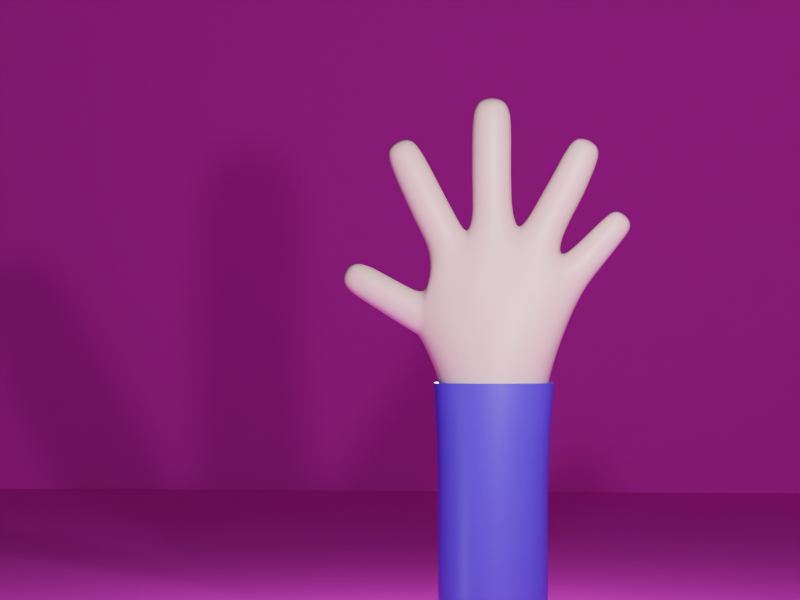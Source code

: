 # Source: Hand.blend  (saved by Blender 3.0.42; exported with 4.5.12 LTS)
import bpy
from mathutils import Matrix  # noqa: F401  (used for matrix-valued properties, if any)

bpy.ops.wm.read_factory_settings(use_empty=True)
scene = bpy.context.scene
scene.name = 'Scene'

# ---- collections
col_collection = bpy.data.collections.new('Collection'); scene.collection.children.link(col_collection)

# ---- materials (node trees are filled in below, after node groups)
mat_material_001 = bpy.data.materials.new('Material.001')
mat_material_001.use_transparent_shadow = False
mat_material = bpy.data.materials.new('Material')
mat_material.alpha_threshold = 0.0
mat_material.use_transparent_shadow = False
mat_material.line_color = (0.0, 0.0, 0.0, 1.0)
mat_room = bpy.data.materials.new('Room')
mat_room.use_transparent_shadow = False

# ---- node groups
ng_auto_smooth = bpy.data.node_groups.new('Auto Smooth', 'GeometryNodeTree')
_s = ng_auto_smooth.interface.new_socket(name='Geometry', in_out='OUTPUT', socket_type='NodeSocketGeometry')
_s = ng_auto_smooth.interface.new_socket(name='Geometry', in_out='INPUT', socket_type='NodeSocketGeometry')
_s = ng_auto_smooth.interface.new_socket(name='Angle', in_out='INPUT', socket_type='NodeSocketFloat')
_s.subtype = 'ANGLE'
_s.min_value = 0.0
_s.max_value = 3.142
ng_auto_smooth.is_modifier = True
_N = ng_auto_smooth.nodes; _L = ng_auto_smooth.links
n0 = _N.new('NodeGroupOutput'); n0.name = 'Group Output'; n0.location = (480, -100)
n1 = _N.new('NodeGroupInput'); n1.name = 'Group Input'; n1.location = (-420, -300)
n2 = _N.new('NodeGroupInput'); n2.name = 'Group Input.001'; n2.location = (-60, -100)
n3 = _N.new('GeometryNodeSetShadeSmooth'); n3.name = 'Set Shade Smooth'; n3.location = (120, -100)
n3.domain = 'EDGE'
n4 = _N.new('GeometryNodeSetShadeSmooth'); n4.name = 'Set Shade Smooth.001'; n4.location = (300, -100)
n5 = _N.new('GeometryNodeInputMeshEdgeAngle'); n5.name = 'Edge Angle'; n5.location = (-420, -220)
n6 = _N.new('GeometryNodeInputEdgeSmooth'); n6.name = 'Is Edge Smooth'; n6.location = (-60, -160)
n7 = _N.new('GeometryNodeInputShadeSmooth'); n7.name = 'Is Face Smooth'; n7.location = (-240, -340)
n8 = _N.new('FunctionNodeBooleanMath'); n8.name = 'Boolean Math'; n8.location = (-60, -220)
n9 = _N.new('FunctionNodeCompare'); n9.name = 'Compare'; n9.location = (-240, -180)
n9.operation = 'LESS_EQUAL'
_L.new(n5.outputs[0], n9.inputs[0])
_L.new(n4.outputs[0], n0.inputs[0])
_L.new(n1.outputs[1], n9.inputs[1])
_L.new(n9.outputs[0], n8.inputs[0])
_L.new(n7.outputs[0], n8.inputs[1])
_L.new(n2.outputs[0], n3.inputs[0])
_L.new(n6.outputs[0], n3.inputs[1])
_L.new(n3.outputs[0], n4.inputs[0])
_L.new(n8.outputs[0], n3.inputs[2])
n0.is_active_output = True

# ---- material node trees
mat_material_001.use_nodes = True; mat_material_001.node_tree.nodes.clear()
_N = mat_material_001.node_tree.nodes; _L = mat_material_001.node_tree.links
n0 = _N.new('ShaderNodeBsdfPrincipled'); n0.name = 'Principled BSDF'; n0.location = (10, 300)
n0.distribution = 'GGX'
n0.subsurface_method = 'RANDOM_WALK_SKIN'
n0.inputs[0].default_value = (0.8, 0.509, 0.5019, 1.0)
n0.inputs[3].default_value = 1.45
n0.inputs[27].default_value = (0.0, 0.0, 0.0, 1.0)
n0.inputs[28].default_value = 1.0
n1 = _N.new('ShaderNodeOutputMaterial'); n1.name = 'Material Output'; n1.location = (300, 300)
_L.new(n0.outputs[0], n1.inputs[0])
n1.is_active_output = True
mat_material.use_nodes = True; mat_material.node_tree.nodes.clear()
_N = mat_material.node_tree.nodes; _L = mat_material.node_tree.links
n0 = _N.new('ShaderNodeOutputMaterial'); n0.name = 'Material Output'; n0.location = (300, 300)
n1 = _N.new('ShaderNodeBsdfPrincipled'); n1.name = 'Principled BSDF'; n1.location = (10, 300)
n1.distribution = 'GGX'
n1.subsurface_method = 'RANDOM_WALK_SKIN'
n1.inputs[0].default_value = (0.06279, 0.06821, 0.8, 1.0)
n1.inputs[2].default_value = 0.4
n1.inputs[3].default_value = 1.45
n1.inputs[27].default_value = (0.0, 0.0, 0.0, 1.0)
n1.inputs[28].default_value = 1.0
_L.new(n1.outputs[0], n0.inputs[0])
n0.is_active_output = True
mat_room.use_nodes = True; mat_room.node_tree.nodes.clear()
_N = mat_room.node_tree.nodes; _L = mat_room.node_tree.links
n0 = _N.new('ShaderNodeBsdfPrincipled'); n0.name = 'Principled BSDF'; n0.location = (10, 300)
n0.distribution = 'GGX'
n0.subsurface_method = 'RANDOM_WALK_SKIN'
n0.inputs[0].default_value = (1.0, 0.08052, 0.8038, 1.0)
n0.inputs[2].default_value = 0.8551
n0.inputs[3].default_value = 1.45
n0.inputs[13].default_value = 0.1168
n0.inputs[27].default_value = (0.0, 0.0, 0.0, 1.0)
n0.inputs[28].default_value = 1.0
n1 = _N.new('ShaderNodeOutputMaterial'); n1.name = 'Material Output'; n1.location = (300, 300)
_L.new(n0.outputs[0], n1.inputs[0])
n1.is_active_output = True

# ---- world
world_world = bpy.data.worlds.new('World'); scene.world = world_world
world_world.use_nodes = True; world_world.node_tree.nodes.clear()
_N = world_world.node_tree.nodes; _L = world_world.node_tree.links
n0 = _N.new('ShaderNodeOutputWorld'); n0.name = 'World Output'; n0.location = (300, 300)
n1 = _N.new('ShaderNodeBackground'); n1.name = 'Background'; n1.location = (10, 300)
n1.inputs[0].default_value = (0.05088, 0.05088, 0.05088, 1.0)
_L.new(n1.outputs[0], n0.inputs[0])
n0.is_active_output = True
world_world.color = (0.05088, 0.05088, 0.05088)
world_world.use_sun_shadow = False
world_world.sun_shadow_jitter_overblur = 0.0

# ---- cameras
cam_camera = bpy.data.cameras.new('Camera')
cam_camera.clip_end = 100.0
cam_camera.lens = 116.0
cam_camera.ortho_scale = 7.314

# ---- lights
light_light = bpy.data.lights.new('Light', 'POINT')
light_light.transmission_factor = 0.0
light_light.energy = 2000.0
light_light.shadow_soft_size = 0.1
light_light.shadow_maximum_resolution = 0.006
light_light.use_absolute_resolution = True
light_light_001 = bpy.data.lights.new('Light.001', 'POINT')
light_light_001.transmission_factor = 0.0
light_light_001.energy = 100.0
light_light_001.shadow_soft_size = 0.1
light_light_001.shadow_maximum_resolution = 0.006
light_light_001.use_absolute_resolution = True
light_light_002 = bpy.data.lights.new('Light.002', 'POINT')
light_light_002.transmission_factor = 0.0
light_light_002.energy = 1000.0
light_light_002.shadow_soft_size = 0.1
light_light_002.shadow_maximum_resolution = 0.006
light_light_002.use_absolute_resolution = True

# ---- meshes
me_cube_006 = bpy.data.meshes.new('Cube.006')
me_cube_006.from_pydata([(0.2452, -0.2452, 0.2434), (-0.2452, -0.2452, 0.2434), (-0.2452, 0.2452, 0.2434), (0.2452, 0.2452, 0.2434), (0.3559, -0.344, 3.071), (-0.3898, -0.3243, 3.027), (-0.3898, 0.3243, 3.027), (0.3559, 0.344, 3.071), (0.6124, 0.1576, 3.415), (0.6124, -0.1576, 3.415), (0.6062, -0.1318, 3.747), (0.5569, 0.2, 3.75), (0.5281, 0.1578, 3.973), (0.5281, -0.1578, 3.973), (0.225, -0.1829, 4.204), (0.225, 0.1829, 4.204), (-0.1993, -0.2026, 4.188), (-0.1993, 0.2026, 4.188), (-0.5677, -0.156, 4.093), (-0.5677, 0.156, 4.093), (-0.7012, -0.1554, 3.698), (-0.7012, 0.1554, 3.698), (1.31, 0.0868, 3.869), (1.31, -0.0868, 3.869), (1.224, -0.0868, 4.019), (1.224, 0.0868, 4.019), (0.9027, 0.08448, 5.042), (0.9027, -0.08448, 5.042), (0.7506, -0.08448, 5.115), (0.7506, 0.08448, 5.115), (0.1105, 0.1018, 5.45), (0.1105, -0.1018, 5.45), (-0.09323, -0.1018, 5.448), (-0.09323, 0.1018, 5.448), (-0.9096, -0.06932, 5.047), (-0.9096, 0.09848, 5.047), (-0.7578, 0.09848, 5.119), (-0.7578, -0.06932, 5.119), (-1.198, -0.06874, 4.385), (-1.198, 0.06874, 4.385), (-1.096, 0.06874, 4.477), (-1.096, -0.06874, 4.477), (1.125, 0.1171, 3.728), (1.125, -0.1171, 3.728), (1.007, -0.1171, 3.93), (1.007, 0.1171, 3.93), (0.7, 0.1312, 4.516), (0.7, -0.1312, 4.516), (0.4656, -0.1312, 4.633), (0.4656, 0.1312, 4.633), (0.1492, 0.1371, 4.894), (0.1492, -0.1371, 4.894), (-0.125, -0.1371, 4.894), (-0.125, 0.1371, 4.894), (-0.7692, -0.1129, 4.649), (-0.7692, 0.1421, 4.649), (-0.54, 0.1421, 4.761), (-0.54, -0.1129, 4.761), (-1.003, -0.1093, 4.108), (-1.003, 0.1093, 4.108), (-0.8409, 0.1093, 4.255), (-0.8409, -0.1093, 4.255), (0.3269, -0.3269, 0.9734), (-0.3269, -0.3269, 0.9734), (-0.3269, 0.3269, 0.9734), (0.3269, 0.3269, 0.9734), (0.3269, -0.3269, 1.947), (-0.3269, -0.3269, 1.947), (-0.3269, 0.3269, 1.947), (0.3269, 0.3269, 1.947), (0.8585, 0.1205, 4.868), (0.8585, -0.1206, 4.868), (0.6418, -0.1206, 4.973), (0.6418, 0.1205, 4.973), (0.147, 0.1365, 5.211), (0.147, -0.1365, 5.211), (-0.126, -0.1365, 5.209), (-0.126, 0.1365, 5.209), (-0.8666, -0.1038, 4.875), (-0.8666, 0.133, 4.875), (-0.6526, 0.133, 4.976), (-0.6526, -0.1038, 4.976), (-1.128, -0.09836, 4.263), (-1.128, 0.09836, 4.263), (-0.982, 0.09836, 4.395), (-0.982, -0.09836, 4.395), (0.8984, 0.1243, 3.586), (0.8984, -0.1243, 3.586), (0.7813, -0.1243, 3.804), (0.7813, 0.1243, 3.804), (0.5892, 0.1334, 4.296), (0.5892, -0.1334, 4.296), (0.3542, -0.1334, 4.424), (0.3542, 0.1334, 4.424), (0.1429, 0.1355, 4.593), (0.1429, -0.1355, 4.593), (-0.1293, -0.1355, 4.601), (-0.1293, 0.1355, 4.601), (-0.6303, -0.1311, 4.385), (-0.6303, 0.1311, 4.385), (-0.3983, 0.1311, 4.509), (-0.3983, -0.1311, 4.509), (-0.8716, -0.1208, 3.948), (-0.8716, 0.1208, 3.948), (-0.7032, 0.1208, 4.123), (-0.7032, -0.1208, 4.123), (0.6921, 0.1318, 3.465), (0.6921, -0.1318, 3.465), (0.6062, 0.1318, 3.747), (-0.4345, -0.2142, 4.108), (1.335, -6.682e-08, 3.861), (-0.3024, -0.3244, 3.59), (-0.6277, -0.2059, 3.878), (-0.5766, -0.2135, 3.441), (-0.7295, -4.517e-08, 3.632), (-0.5766, 0.2135, 3.441), (1.283, -0.1058, 3.953), (-0.5032, 1.257e-08, 2.918), (-0.02429, 0.4308, 2.947), (0.4875, -1.49e-08, 2.876), (0.5901, -3.725e-08, 3.799), (-0.02429, -0.4308, 2.947), (0.0719, -0.3342, 3.619), (-0.4345, 0.2142, 4.108), (0.6489, -0.1362, 3.451), (0.6491, -0.1813, 3.606), (0.7082, -2.13e-08, 3.412), (0.3144, -0.2972, 3.691), (0.04485, -0.2257, 4.189), (0.5669, 0.136, 3.819), (0.6489, 0.1362, 3.451), (0.04485, 0.2257, 4.189), (-0.6277, 0.2059, 3.878), (0.5669, -0.136, 3.819), (1.23, -6.822e-08, 4.045), (-0.3024, 0.3244, 3.59), (0.0719, 0.3342, 3.619), (0.534, 0.2155, 3.297), (0.6321, -2.701e-08, 3.323), (1.283, 0.1058, 3.953), (0.534, -0.2155, 3.297), (0.562, -0.2088, 3.669), (0.0, 0.2989, 0.19), (0.4094, -0.2128, 4.037), (0.3144, 0.2972, 3.691), (-0.2989, -9.313e-10, 0.19), (0.5502, -1.322e-07, 4.022), (0.4094, 0.2128, 4.037), (2.794e-09, -0.2989, 0.19), (0.562, 0.2088, 3.669), (0.2989, 1.863e-09, 0.19), (0.6491, 0.1813, 3.606), (0.8321, 0.1024, 5.09), (0.7399, -1.99e-07, 5.134), (0.8321, -0.1024, 5.09), (0.9242, -2.385e-07, 5.045), (0.008475, 0.1241, 5.466), (-0.1156, 1.59e-06, 5.465), (0.008471, -0.1241, 5.466), (0.1326, -2.083e-06, 5.467), (-0.839, -0.08721, 5.094), (-0.7469, 0.01458, 5.137), (-0.839, 0.1164, 5.094), (-0.9311, 0.01458, 5.051), (-1.154, -0.0833, 4.438), (-1.092, -1.331e-07, 4.494), (-1.154, 0.0833, 4.438), (-1.215, -1.329e-07, 4.382), (0.3129, -0.3129, 0.5175), (-5.122e-09, -0.4495, 0.9734), (-0.3129, -0.3129, 0.5175), (-0.4495, 0.0, 0.9734), (-0.3129, 0.3129, 0.5175), (0.0, 0.4495, 0.9734), (0.3129, 0.3129, 0.5175), (0.4495, 0.0, 0.9734), (0.3269, -0.3269, 1.46), (-5.006e-09, -0.4495, 1.947), (-0.3269, -0.3269, 1.46), (-0.4495, 5.006e-09, 1.947), (-0.3269, 0.3269, 1.46), (5.006e-09, 0.4495, 1.947), (0.3269, 0.3269, 1.46), (0.4495, -5.006e-09, 1.947), (0.331, -0.3296, 2.443), (-0.3342, -0.3272, 2.441), (-0.3342, 0.3272, 2.441), (0.331, 0.3296, 2.443), (1.244, 0.111, 3.803), (1.244, -0.111, 3.803), (1.147, -4.889e-08, 3.69), (1.133, -0.111, 3.995), (1.066, -0.1611, 3.829), (1.133, 0.111, 3.995), (0.9847, -5.215e-08, 3.968), (1.066, 0.1611, 3.829), (0.8092, 0.1266, 4.752), (0.8991, -2.222e-07, 4.848), (0.8092, -0.1266, 4.752), (0.744, -1.705e-07, 4.493), (0.7501, -0.1658, 4.92), (0.5823, -0.1266, 4.865), (0.5828, -0.1804, 4.574), (0.6011, -1.708e-07, 4.993), (0.5823, 0.1266, 4.865), (0.4217, -1.246e-07, 4.656), (0.7501, 0.1658, 4.92), (0.5828, 0.1804, 4.574), (0.8978, 0.1103, 4.972), (0.8978, -0.1103, 4.972), (0.6992, -0.1103, 5.068), (0.6992, 0.1103, 5.068), (0.1487, 0.137, 5.05), (0.1982, -2.987e-06, 5.211), (0.1487, -0.137, 5.05), (0.2006, -2.965e-06, 4.893), (0.01051, -0.1877, 5.21), (-0.1253, -0.137, 5.05), (0.01207, -0.1885, 4.894), (-0.1772, 2.565e-06, 5.209), (-0.1253, 0.137, 5.05), (-0.1764, 2.612e-06, 4.894), (0.01052, 0.1877, 5.21), (0.01207, 0.1885, 4.894), (0.1395, 0.1302, 5.36), (0.1395, -0.1302, 5.36), (-0.1209, -0.1302, 5.358), (-0.1209, 0.1302, 5.358), (-0.8187, -0.1088, 4.762), (-0.9067, 0.01458, 4.856), (-0.8187, 0.138, 4.762), (-0.8121, 0.01458, 4.628), (-0.7596, 0.1774, 4.926), (-0.5963, 0.138, 4.869), (-0.6546, 0.1899, 4.705), (-0.6125, 0.01458, 4.995), (-0.5963, -0.1088, 4.869), (-0.4971, 0.01458, 4.782), (-0.7596, -0.1482, 4.926), (-0.6546, -0.1607, 4.705), (-0.9051, -0.09456, 4.978), (-0.9051, 0.1237, 4.978), (-0.7077, 0.1237, 5.071), (-0.7077, -0.09456, 5.071), (-1.066, -0.1037, 4.186), (-1.155, -1.19e-07, 4.238), (-1.066, 0.1037, 4.186), (-1.033, -1.108e-07, 4.08), (-1.055, 0.1352, 4.329), (-0.9125, 0.1037, 4.325), (-0.9219, 0.1503, 4.181), (-0.9546, -1.155e-07, 4.419), (-0.9125, -0.1037, 4.325), (-0.8106, -8.813e-08, 4.282), (-1.055, -0.1352, 4.329), (-0.9219, -0.1503, 4.181), (-1.18, -0.08983, 4.333), (-1.18, 0.08983, 4.333), (-1.046, 0.08983, 4.453), (-1.046, -0.08983, 4.453), (0.7827, 0.1286, 3.514), (0.9204, -3.05e-08, 3.545), (0.7827, -0.1286, 3.514), (0.8399, -0.1709, 3.695), (0.6815, -0.1286, 3.752), (0.7594, -3.102e-08, 3.845), (0.6815, 0.1286, 3.752), (0.8399, 0.1709, 3.695), (1.01, 0.1201, 3.657), (1.01, -0.1201, 3.657), (0.8889, -0.1201, 3.864), (0.8889, 0.1201, 3.864), (0.5389, 0.1362, 4.178), (0.6333, -1.541e-07, 4.272), (0.5389, -0.1362, 4.178), (0.4717, -0.1834, 4.36), (0.3012, -0.1384, 4.325), (0.3101, -3.371e-07, 4.448), (0.3012, 0.1384, 4.325), (0.215, -1.487e-06, 4.332), (0.4717, 0.1834, 4.36), (0.6452, 0.1331, 4.404), (0.6452, -0.1331, 4.404), (0.4085, -0.1331, 4.526), (0.4085, 0.1331, 4.526), (0.145, 0.1396, 4.433), (0.194, -2.682e-06, 4.591), (0.145, -0.1396, 4.433), (0.006815, -0.1863, 4.597), (-0.1408, -0.141, 4.45), (-0.1803, 2.391e-06, 4.602), (-0.1408, 0.141, 4.45), (-0.228, 1.287e-06, 4.375), (0.00682, 0.1863, 4.597), (0.1474, 0.1365, 4.742), (0.1474, -0.1365, 4.742), (-0.1257, -0.1365, 4.745), (-0.1257, 0.1365, 4.745), (-0.5735, -0.1349, 4.256), (-0.6738, -1.458e-07, 4.362), (-0.5735, 0.1349, 4.256), (-0.5873, -7.381e-08, 4.136), (-0.5143, 0.1803, 4.447), (-0.3327, 0.1386, 4.393), (-0.3548, 1.295e-07, 4.532), (-0.3327, -0.1386, 4.393), (-0.5143, -0.1803, 4.447), (-0.6867, -0.1298, 4.498), (-0.6867, 0.1298, 4.498), (-0.4544, 0.1298, 4.614), (-0.4544, -0.1298, 4.614), (-0.7958, -0.1297, 3.851), (-0.9032, -8.72e-08, 3.915), (-0.7958, 0.1297, 3.851), (-0.7874, 0.1661, 4.035), (-0.6411, 0.1296, 4.077), (-0.6716, -6.985e-08, 4.155), (-0.6411, -0.1296, 4.077), (-0.7874, -0.1661, 4.035), (-0.9389, -0.1149, 4.029), (-0.9389, 0.1149, 4.029), (-0.7701, 0.1149, 4.185), (-0.7701, -0.1149, 4.185), (3.551e-09, -0.4495, 1.46), (0.4306, 3.725e-09, 0.5123), (-3.725e-09, 0.4306, 0.5123), (-0.4306, -3.725e-09, 0.5123), (0.4495, 3.551e-09, 1.46), (-3.551e-09, 0.4495, 1.46), (-0.0778, -0.38, 3.388), (-0.4495, -3.551e-09, 1.46), (0.4652, 0.2573, 3.66), (0.1511, -0.2917, 3.838), (0.4652, -0.2573, 3.66), (1.316, -7.439e-08, 3.971), (0.5663, -3.725e-08, 3.165), (-0.4964, -0.2593, 3.759), (3.725e-09, -0.4306, 0.5123), (-1.167, -1.342e-07, 4.453), (-0.0778, 0.38, 3.388), (-0.8501, 0.01458, 5.117), (0.008182, -2.491e-07, 5.503), (0.8434, -2.237e-07, 5.113), (0.665, -2.72e-08, 3.383), (0.1511, 0.2917, 3.838), (-0.4964, 0.2593, 3.759), (-0.6125, -8.848e-09, 3.331), (0.6067, -0.1863, 3.634), (0.5546, -6.938e-08, 3.884), (0.6067, 0.1863, 3.634), (1.863e-09, -3.725e-09, 0.07811), (-0.002465, -0.4479, 2.438), (-0.4561, 3.725e-09, 2.435), (-0.002465, 0.4479, 2.438), (0.454, 0.0, 2.432), (1.266, -6.03e-08, 3.768), (1.19, -0.1527, 3.9), (1.114, -6.263e-08, 4.033), (1.19, 0.1527, 3.9), (0.8518, -2.084e-07, 4.731), (0.6958, -0.174, 4.808), (0.5397, -1.487e-07, 4.886), (0.6958, 0.174, 4.808), (0.9355, -2.341e-07, 4.955), (0.799, -0.1517, 5.021), (0.6626, -1.836e-07, 5.088), (0.799, 0.1517, 5.021), (0.2001, -2.983e-06, 5.051), (0.01167, -0.1884, 5.05), (-0.1767, 2.594e-06, 5.05), (0.01167, 0.1884, 5.05), (0.1885, -2.882e-06, 5.362), (0.00931, -0.1792, 5.361), (-0.1699, 2.417e-06, 5.36), (0.009315, 0.1792, 5.361), (-0.8605, 0.01458, 4.742), (-0.7075, 0.1843, 4.815), (-0.5545, 0.01458, 4.889), (-0.7075, -0.1551, 4.815), (-0.9426, 0.01458, 4.962), (-0.8069, 0.1647, 5.026), (-0.6712, 0.01458, 5.09), (-0.8069, -0.1355, 5.026), (-1.095, -1.184e-07, 4.16), (-0.9894, 0.1426, 4.256), (-0.8836, -1.028e-07, 4.352), (-0.9894, -0.1426, 4.256), (-1.206, -1.26e-07, 4.311), (-1.114, 0.1235, 4.394), (-1.022, -1.253e-07, 4.477), (-1.114, -0.1235, 4.394), (0.8017, -2.063e-08, 3.469), (0.7321, -0.1768, 3.633), (0.6625, -2.344e-08, 3.797), (0.7321, 0.1768, 3.633), (1.033, -3.361e-08, 3.618), (0.9495, -0.1652, 3.76), (0.8662, -3.438e-08, 3.903), (0.9495, 0.1652, 3.76), (0.5804, -1.562e-07, 4.158), (0.4226, -0.1871, 4.245), (0.2593, -8.352e-07, 4.36), (0.4226, 0.1871, 4.245), (0.6896, -1.628e-07, 4.381), (0.5269, -0.183, 4.465), (0.3641, -1.359e-07, 4.549), (0.5269, 0.183, 4.465), (0.1922, -2.156e-06, 4.44), (0.004913, -0.1902, 4.437), (-0.1921, 1.915e-06, 4.466), (0.004917, 0.1902, 4.437), (0.1986, -2.913e-06, 4.742), (0.01086, -0.1877, 4.744), (-0.1769, 2.589e-06, 4.745), (0.01087, 0.1877, 4.744), (-0.6147, -1.027e-07, 4.237), (-0.4564, 0.1858, 4.319), (-0.2926, 6.282e-07, 4.43), (-0.4564, -0.1858, 4.319), (-0.7303, -1.763e-07, 4.476), (-0.5706, 0.1785, 4.556), (-0.4108, -9e-08, 4.636), (-0.5706, -0.1785, 4.556), (-0.8254, -7.615e-08, 3.81), (-0.7173, 0.1775, 3.963), (-0.6159, -7.474e-08, 4.117), (-0.7173, -0.1775, 3.963), (-0.9706, -1.05e-07, 4.0), (-0.8545, 0.158, 4.107), (-0.7384, -7.438e-08, 4.215), (-0.8545, -0.158, 4.107)], [], [(66, 177, 323, 176), (177, 67, 178, 323), (323, 178, 63, 169), (176, 323, 169, 62), (65, 175, 324, 174), (175, 62, 168, 324), (324, 168, 0, 150), (174, 324, 150, 3), (64, 173, 325, 172), (173, 65, 174, 325), (325, 174, 3, 142), (172, 325, 142, 2), (63, 171, 326, 170), (171, 64, 172, 326), (326, 172, 2, 145), (170, 326, 145, 1), (69, 183, 327, 182), (183, 66, 176, 327), (327, 176, 62, 175), (182, 327, 175, 65), (68, 181, 328, 180), (181, 69, 182, 328), (328, 182, 65, 173), (180, 328, 173, 64), (4, 122, 329, 121), (16, 111, 329, 122), (5, 121, 329, 111), (67, 179, 330, 178), (179, 68, 180, 330), (330, 180, 64, 171), (178, 330, 171, 63), (12, 149, 331, 147), (149, 8, 137, 331), (331, 137, 7, 144), (147, 331, 144, 15), (4, 127, 332, 122), (14, 128, 332, 127), (16, 122, 332, 128), (13, 143, 333, 141), (143, 14, 127, 333), (333, 127, 4, 140), (141, 333, 140, 9), (25, 134, 334, 139), (134, 24, 116, 334), (334, 116, 23, 110), (139, 334, 110, 22), (7, 137, 335, 119), (137, 8, 138, 335), (335, 138, 9, 140), (119, 335, 140, 4), (18, 112, 336, 109), (112, 20, 113, 336), (336, 113, 5, 111), (109, 336, 111, 16), (62, 169, 337, 168), (169, 63, 170, 337), (337, 170, 1, 148), (168, 337, 148, 0), (41, 165, 338, 164), (165, 40, 166, 338), (338, 166, 39, 167), (164, 338, 167, 38), (17, 136, 339, 135), (7, 118, 339, 136), (6, 135, 339, 118), (37, 161, 340, 160), (161, 36, 162, 340), (340, 162, 35, 163), (160, 340, 163, 34), (33, 157, 341, 156), (157, 32, 158, 341), (341, 158, 31, 159), (156, 341, 159, 30), (29, 153, 342, 152), (153, 28, 154, 342), (342, 154, 27, 155), (152, 342, 155, 26), (8, 130, 343, 138), (130, 106, 126, 343), (343, 126, 107, 124), (138, 343, 124, 9), (15, 144, 344, 131), (7, 136, 344, 144), (17, 131, 344, 136), (19, 123, 345, 132), (123, 17, 135, 345), (345, 135, 6, 115), (132, 345, 115, 21), (20, 114, 346, 113), (114, 21, 115, 346), (346, 115, 6, 117), (113, 346, 117, 5), (9, 124, 347, 141), (124, 107, 125, 347), (347, 125, 10, 133), (141, 347, 133, 13), (13, 133, 348, 146), (133, 10, 120, 348), (348, 120, 108, 129), (146, 348, 129, 12), (12, 129, 349, 149), (129, 108, 151, 349), (349, 151, 106, 130), (149, 349, 130, 8), (0, 148, 350, 150), (148, 1, 145, 350), (350, 145, 2, 142), (150, 350, 142, 3), (4, 121, 351, 184), (121, 5, 185, 351), (351, 185, 67, 177), (184, 351, 177, 66), (5, 117, 352, 185), (117, 6, 186, 352), (352, 186, 68, 179), (185, 352, 179, 67), (6, 118, 353, 186), (118, 7, 187, 353), (353, 187, 69, 181), (186, 353, 181, 68), (7, 119, 354, 187), (119, 4, 184, 354), (354, 184, 66, 183), (187, 354, 183, 69), (22, 110, 355, 188), (110, 23, 189, 355), (355, 189, 43, 190), (188, 355, 190, 42), (23, 116, 356, 189), (116, 24, 191, 356), (356, 191, 44, 192), (189, 356, 192, 43), (24, 134, 357, 191), (134, 25, 193, 357), (357, 193, 45, 194), (191, 357, 194, 44), (25, 139, 358, 193), (139, 22, 188, 358), (358, 188, 42, 195), (193, 358, 195, 45), (70, 197, 359, 196), (197, 71, 198, 359), (359, 198, 47, 199), (196, 359, 199, 46), (71, 200, 360, 198), (200, 72, 201, 360), (360, 201, 48, 202), (198, 360, 202, 47), (72, 203, 361, 201), (203, 73, 204, 361), (361, 204, 49, 205), (201, 361, 205, 48), (73, 206, 362, 204), (206, 70, 196, 362), (362, 196, 46, 207), (204, 362, 207, 49), (26, 155, 363, 208), (155, 27, 209, 363), (363, 209, 71, 197), (208, 363, 197, 70), (27, 154, 364, 209), (154, 28, 210, 364), (364, 210, 72, 200), (209, 364, 200, 71), (28, 153, 365, 210), (153, 29, 211, 365), (365, 211, 73, 203), (210, 365, 203, 72), (29, 152, 366, 211), (152, 26, 208, 366), (366, 208, 70, 206), (211, 366, 206, 73), (74, 213, 367, 212), (213, 75, 214, 367), (367, 214, 51, 215), (212, 367, 215, 50), (75, 216, 368, 214), (216, 76, 217, 368), (368, 217, 52, 218), (214, 368, 218, 51), (76, 219, 369, 217), (219, 77, 220, 369), (369, 220, 53, 221), (217, 369, 221, 52), (77, 222, 370, 220), (222, 74, 212, 370), (370, 212, 50, 223), (220, 370, 223, 53), (30, 159, 371, 224), (159, 31, 225, 371), (371, 225, 75, 213), (224, 371, 213, 74), (31, 158, 372, 225), (158, 32, 226, 372), (372, 226, 76, 216), (225, 372, 216, 75), (32, 157, 373, 226), (157, 33, 227, 373), (373, 227, 77, 219), (226, 373, 219, 76), (33, 156, 374, 227), (156, 30, 224, 374), (374, 224, 74, 222), (227, 374, 222, 77), (78, 229, 375, 228), (229, 79, 230, 375), (375, 230, 55, 231), (228, 375, 231, 54), (79, 232, 376, 230), (232, 80, 233, 376), (376, 233, 56, 234), (230, 376, 234, 55), (80, 235, 377, 233), (235, 81, 236, 377), (377, 236, 57, 237), (233, 377, 237, 56), (81, 238, 378, 236), (238, 78, 228, 378), (378, 228, 54, 239), (236, 378, 239, 57), (34, 163, 379, 240), (163, 35, 241, 379), (379, 241, 79, 229), (240, 379, 229, 78), (35, 162, 380, 241), (162, 36, 242, 380), (380, 242, 80, 232), (241, 380, 232, 79), (36, 161, 381, 242), (161, 37, 243, 381), (381, 243, 81, 235), (242, 381, 235, 80), (37, 160, 382, 243), (160, 34, 240, 382), (382, 240, 78, 238), (243, 382, 238, 81), (82, 245, 383, 244), (245, 83, 246, 383), (383, 246, 59, 247), (244, 383, 247, 58), (83, 248, 384, 246), (248, 84, 249, 384), (384, 249, 60, 250), (246, 384, 250, 59), (84, 251, 385, 249), (251, 85, 252, 385), (385, 252, 61, 253), (249, 385, 253, 60), (85, 254, 386, 252), (254, 82, 244, 386), (386, 244, 58, 255), (252, 386, 255, 61), (38, 167, 387, 256), (167, 39, 257, 387), (387, 257, 83, 245), (256, 387, 245, 82), (39, 166, 388, 257), (166, 40, 258, 388), (388, 258, 84, 248), (257, 388, 248, 83), (40, 165, 389, 258), (165, 41, 259, 389), (389, 259, 85, 251), (258, 389, 251, 84), (41, 164, 390, 259), (164, 38, 256, 390), (390, 256, 82, 254), (259, 390, 254, 85), (86, 261, 391, 260), (261, 87, 262, 391), (391, 262, 107, 126), (260, 391, 126, 106), (87, 263, 392, 262), (263, 88, 264, 392), (392, 264, 10, 125), (262, 392, 125, 107), (88, 265, 393, 264), (265, 89, 266, 393), (393, 266, 108, 120), (264, 393, 120, 10), (89, 267, 394, 266), (267, 86, 260, 394), (394, 260, 106, 151), (266, 394, 151, 108), (42, 190, 395, 268), (190, 43, 269, 395), (395, 269, 87, 261), (268, 395, 261, 86), (43, 192, 396, 269), (192, 44, 270, 396), (396, 270, 88, 263), (269, 396, 263, 87), (44, 194, 397, 270), (194, 45, 271, 397), (397, 271, 89, 265), (270, 397, 265, 88), (45, 195, 398, 271), (195, 42, 268, 398), (398, 268, 86, 267), (271, 398, 267, 89), (90, 273, 399, 272), (273, 91, 274, 399), (399, 274, 13, 146), (272, 399, 146, 12), (91, 275, 400, 274), (275, 92, 276, 400), (400, 276, 14, 143), (274, 400, 143, 13), (92, 277, 401, 276), (277, 93, 278, 401), (401, 278, 15, 279), (276, 401, 279, 14), (93, 280, 402, 278), (280, 90, 272, 402), (402, 272, 12, 147), (278, 402, 147, 15), (46, 199, 403, 281), (199, 47, 282, 403), (403, 282, 91, 273), (281, 403, 273, 90), (47, 202, 404, 282), (202, 48, 283, 404), (404, 283, 92, 275), (282, 404, 275, 91), (48, 205, 405, 283), (205, 49, 284, 405), (405, 284, 93, 277), (283, 405, 277, 92), (49, 207, 406, 284), (207, 46, 281, 406), (406, 281, 90, 280), (284, 406, 280, 93), (94, 286, 407, 285), (286, 95, 287, 407), (407, 287, 14, 279), (285, 407, 279, 15), (95, 288, 408, 287), (288, 96, 289, 408), (408, 289, 16, 128), (287, 408, 128, 14), (96, 290, 409, 289), (290, 97, 291, 409), (409, 291, 17, 292), (289, 409, 292, 16), (97, 293, 410, 291), (293, 94, 285, 410), (410, 285, 15, 131), (291, 410, 131, 17), (50, 215, 411, 294), (215, 51, 295, 411), (411, 295, 95, 286), (294, 411, 286, 94), (51, 218, 412, 295), (218, 52, 296, 412), (412, 296, 96, 288), (295, 412, 288, 95), (52, 221, 413, 296), (221, 53, 297, 413), (413, 297, 97, 290), (296, 413, 290, 96), (53, 223, 414, 297), (223, 50, 294, 414), (414, 294, 94, 293), (297, 414, 293, 97), (98, 299, 415, 298), (299, 99, 300, 415), (415, 300, 19, 301), (298, 415, 301, 18), (99, 302, 416, 300), (302, 100, 303, 416), (416, 303, 17, 123), (300, 416, 123, 19), (100, 304, 417, 303), (304, 101, 305, 417), (417, 305, 16, 292), (303, 417, 292, 17), (101, 306, 418, 305), (306, 98, 298, 418), (418, 298, 18, 109), (305, 418, 109, 16), (54, 231, 419, 307), (231, 55, 308, 419), (419, 308, 99, 299), (307, 419, 299, 98), (55, 234, 420, 308), (234, 56, 309, 420), (420, 309, 100, 302), (308, 420, 302, 99), (56, 237, 421, 309), (237, 57, 310, 421), (421, 310, 101, 304), (309, 421, 304, 100), (57, 239, 422, 310), (239, 54, 307, 422), (422, 307, 98, 306), (310, 422, 306, 101), (102, 312, 423, 311), (312, 103, 313, 423), (423, 313, 21, 114), (311, 423, 114, 20), (103, 314, 424, 313), (314, 104, 315, 424), (424, 315, 19, 132), (313, 424, 132, 21), (104, 316, 425, 315), (316, 105, 317, 425), (425, 317, 18, 301), (315, 425, 301, 19), (105, 318, 426, 317), (318, 102, 311, 426), (426, 311, 20, 112), (317, 426, 112, 18), (58, 247, 427, 319), (247, 59, 320, 427), (427, 320, 103, 312), (319, 427, 312, 102), (59, 250, 428, 320), (250, 60, 321, 428), (428, 321, 104, 314), (320, 428, 314, 103), (60, 253, 429, 321), (253, 61, 322, 429), (429, 322, 105, 316), (321, 429, 316, 104), (61, 255, 430, 322), (255, 58, 319, 430), (430, 319, 102, 318), (322, 430, 318, 105)])
me_cube_006.polygons.foreach_set('use_smooth', [True] * 428)
me_cube_006.materials.append(mat_material_001)
me_cube_006.use_remesh_fix_poles = True
me_cube_006.use_remesh_preserve_attributes = False
me_cube_006.update()
me_cube_007 = bpy.data.meshes.new('Cube.007')
me_cube_007.from_pydata([(0.2452, -0.2452, 0.2434), (-0.2452, -0.2452, 0.2434), (-0.2452, 0.2452, 0.2434), (0.2452, 0.2452, 0.2434), (0.3559, -0.344, 2.986), (-0.3898, -0.3243, 2.986), (-0.3898, 0.3243, 2.986), (0.3559, 0.344, 2.986), (0.3269, -0.3269, 0.9734), (-0.3269, -0.3269, 0.9734), (-0.3269, 0.3269, 0.9734), (0.3269, 0.3269, 0.9734), (0.3269, -0.3269, 1.947), (-0.3269, -0.3269, 1.947), (-0.3269, 0.3269, 1.947), (0.3269, 0.3269, 1.947), (-0.5032, 1.257e-08, 2.986), (-0.02429, 0.4308, 2.986), (0.4875, -1.49e-08, 2.986), (-0.02429, -0.4308, 2.986), (0.0, 0.2989, 0.19), (-0.2989, -9.313e-10, 0.19), (2.794e-09, -0.2989, 0.19), (0.2989, 1.863e-09, 0.19), (0.3129, -0.3129, 0.5175), (-5.122e-09, -0.4495, 0.9734), (-0.3129, -0.3129, 0.5175), (-0.4495, 0.0, 0.9734), (-0.3129, 0.3129, 0.5175), (0.0, 0.4495, 0.9734), (0.3129, 0.3129, 0.5175), (0.4495, 0.0, 0.9734), (0.3269, -0.3269, 1.46), (-5.006e-09, -0.4495, 1.947), (-0.3269, -0.3269, 1.46), (-0.4495, 5.006e-09, 1.947), (-0.3269, 0.3269, 1.46), (5.006e-09, 0.4495, 1.947), (0.3269, 0.3269, 1.46), (0.4495, -5.006e-09, 1.947), (0.331, -0.3296, 2.443), (-0.3342, -0.3272, 2.441), (-0.3342, 0.3272, 2.441), (0.331, 0.3296, 2.443), (3.551e-09, -0.4495, 1.46), (0.4306, 3.725e-09, 0.5123), (-3.725e-09, 0.4306, 0.5123), (-0.4306, -3.725e-09, 0.5123), (0.4495, 3.551e-09, 1.46), (-3.551e-09, 0.4495, 1.46), (-0.4495, -3.551e-09, 1.46), (3.725e-09, -0.4306, 0.5123), (1.863e-09, -3.725e-09, 0.07811), (-0.002465, -0.4479, 2.438), (-0.4561, 3.725e-09, 2.435), (-0.002465, 0.4479, 2.438), (0.454, 0.0, 2.432)], [], [(12, 33, 44, 32), (33, 13, 34, 44), (44, 34, 9, 25), (32, 44, 25, 8), (11, 31, 45, 30), (31, 8, 24, 45), (45, 24, 0, 23), (30, 45, 23, 3), (10, 29, 46, 28), (29, 11, 30, 46), (46, 30, 3, 20), (28, 46, 20, 2), (9, 27, 47, 26), (27, 10, 28, 47), (47, 28, 2, 21), (26, 47, 21, 1), (15, 39, 48, 38), (39, 12, 32, 48), (48, 32, 8, 31), (38, 48, 31, 11), (14, 37, 49, 36), (37, 15, 38, 49), (49, 38, 11, 29), (36, 49, 29, 10), (13, 35, 50, 34), (35, 14, 36, 50), (50, 36, 10, 27), (34, 50, 27, 9), (8, 25, 51, 24), (25, 9, 26, 51), (51, 26, 1, 22), (24, 51, 22, 0), (0, 22, 52, 23), (22, 1, 21, 52), (52, 21, 2, 20), (23, 52, 20, 3), (4, 19, 53, 40), (19, 5, 41, 53), (53, 41, 13, 33), (40, 53, 33, 12), (5, 16, 54, 41), (16, 6, 42, 54), (54, 42, 14, 35), (41, 54, 35, 13), (6, 17, 55, 42), (17, 7, 43, 55), (55, 43, 15, 37), (42, 55, 37, 14), (7, 18, 56, 43), (18, 4, 40, 56), (56, 40, 12, 39), (43, 56, 39, 15)])
me_cube_007.polygons.foreach_set('use_smooth', [True] * 52)
me_cube_007.materials.append(mat_material)
me_cube_007.use_remesh_fix_poles = True
me_cube_007.use_remesh_preserve_attributes = False
me_cube_007.update()
me_plane = bpy.data.meshes.new('Plane')
me_plane.from_pydata([(-1.0, -1.0, 0.0), (1.0, -1.0, 0.0), (-1.0, 1.0, 0.0), (1.0, 1.0, 0.0), (1.0, -1.0, 0.6533), (-1.0, 1.0, 0.6533), (1.0, 1.0, 0.6533)], [], [(0, 1, 3, 2), (2, 3, 6, 5), (3, 1, 4, 6)])
_uv = me_plane.uv_layers.new(name='UVMap')
_uv.uv.foreach_set('vector', [0.0, 0.0, 1.0, 0.0, 1.0, 1.0, 0.0, 1.0, 0.0, 1.0, 1.0, 1.0, 1.0, 1.0, 0.0, 1.0, 1.0, 1.0, 1.0, 0.0, 1.0, 0.0, 1.0, 1.0])
me_plane.materials.append(mat_room)
me_plane.use_remesh_fix_poles = True
me_plane.use_remesh_preserve_attributes = False
me_plane.update()
arm_armature_001 = bpy.data.armatures.new('Armature.001')  # bones are not reproduced

# ---- objects
ob_light = bpy.data.objects.new('Light', light_light)
ob_camera = bpy.data.objects.new('Camera', cam_camera)
ob_hand = bpy.data.objects.new('Hand', me_cube_006)
ob_sleve = bpy.data.objects.new('Sleve', me_cube_007)
ob_armature = bpy.data.objects.new('Armature', arm_armature_001)
ob_light_001 = bpy.data.objects.new('Light.001', light_light_001)
ob_light_002 = bpy.data.objects.new('Light.002', light_light_002)
ob_plane = bpy.data.objects.new('Plane', me_plane)

# ---- transforms, parenting, visibility, modifiers, constraints
ob_light.location = (-1.229, 5.656, 5.22)
ob_light.rotation_euler = (0.6503, 0.05522, 1.866)
ob_light.lock_rotations_4d = False
ob_light.empty_display_type = 'ARROWS'
ob_light.color = (0.0, 0.0, 0.0, 0.0)
ob_light.lineart.crease_threshold = 0.0
ob_camera.location = (-1.078, 22.64, 3.658)
ob_camera.rotation_euler = (1.573, -1.87e-07, -3.058)
ob_camera.lock_rotations_4d = False
ob_camera.empty_display_type = 'ARROWS'
ob_camera.color = (0.0, 0.0, 0.0, 0.0)
ob_camera.display_type = 'WIRE'
ob_camera.lineart.crease_threshold = 0.0
ob_hand.parent = ob_armature
ob_hand.location = (0.0, 0.0, 0.0)
_vg = ob_hand.vertex_groups.new(name='Bone')
for _i, _w in zip([0, 1, 2, 3, 4, 5, 6, 7, 11, 62, 63, 64, 65, 66, 67, 68, 69, 117, 118, 119, 121, 142, 145, 148, 150, 168, 169, 170, 171, 172, 173, 174, 175, 176, 177, 178, 179, 180, 181, 182, 183, 184, 185, 186, 187, 323, 324, 325, 326, 327, 328, 330, 335, 337, 350, 351, 352, 353, 354], [1.0, 1.0, 1.0, 1.0, 0.05081, 0.08172, 0.08035, 0.04538, 0.04524, 0.9997, 0.9997, 0.9997, 0.9997, 0.986, 0.9859, 0.9859, 0.9863, 0.1571, 0.1274, 0.1899, 0.1303, 1.0, 1.0, 1.0, 1.0, 1.0, 0.9997, 1.0, 0.9997, 1.0, 0.9997, 1.0, 0.9997, 0.9981, 0.9865, 0.9981, 0.9855, 0.9981, 0.9866, 0.9981, 0.9856, 0.8928, 0.8926, 0.8918, 0.8956, 0.9982, 1.0, 1.0, 1.0, 0.9981, 0.9982, 0.9981, 0.02597, 1.0, 1.0, 0.8964, 0.888, 0.8974, 0.8877]): _vg.add([_i], _w, 'REPLACE')
_vg = ob_hand.vertex_groups.new(name='Bone.001')
for _i, _w in zip([4, 5, 6, 7, 11, 113, 115, 117, 118, 119, 121, 137, 140, 184, 185, 186, 187, 329, 335, 339, 346, 351, 352, 353, 354], [0.1273, 0.1805, 0.1822, 0.1265, 0.04524, 0.007253, 0.02128, 0.4532, 0.5733, 0.4434, 0.5664, 0.01407, 0.001169, 0.04701, 0.04496, 0.0376, 0.04166, 0.05892, 0.08981, 0.05955, 0.06451, 0.06951, 0.06082, 0.06679, 0.07145]): _vg.add([_i], _w, 'REPLACE')
_vg = ob_hand.vertex_groups.new(name='Bone.002')
for _i, _w in zip([4, 7, 8, 9, 10, 11, 12, 13, 106, 107, 108, 118, 119, 120, 121, 122, 124, 125, 126, 127, 129, 130, 133, 136, 137, 138, 140, 141, 143, 144, 149, 151, 184, 187, 260, 262, 264, 266, 329, 331, 332, 333, 335, 339, 343, 347, 348, 349, 354, 391, 392, 393, 394], [0.714, 0.7179, 0.5913, 0.6466, 0.1244, 0.04524, 0.03364, 0.04571, 0.1481, 0.1667, 0.06362, 0.1082, 0.3218, 0.05531, 0.121, 0.07033, 0.3253, 0.1628, 0.1601, 0.1953, 0.07331, 0.2875, 0.1548, 0.06676, 0.7944, 0.6779, 0.8238, 0.4498, 0.006686, 0.1671, 0.2098, 0.1029, 0.04184, 0.03977, 0.04131, 0.05272, 0.05205, 0.008659, 0.05939, 0.422, 0.008554, 0.5146, 0.7773, 0.05783, 0.3257, 0.2789, 0.05338, 0.1538, 0.0173, 0.04716, 0.05706, 0.008194, 0.02406]): _vg.add([_i], _w, 'REPLACE')
_vg = ob_hand.vertex_groups.new(name='Bone.009')
for _i, _w in zip([8, 9, 10, 11, 12, 13, 42, 43, 44, 45, 86, 87, 88, 89, 106, 107, 108, 120, 124, 125, 126, 127, 129, 130, 133, 137, 138, 140, 141, 143, 144, 146, 147, 149, 151, 190, 192, 194, 195, 260, 261, 262, 263, 264, 265, 266, 267, 268, 269, 270, 271, 331, 333, 335, 343, 344, 347, 348, 349, 391, 392, 393, 394, 395, 396, 397, 398], [0.3517, 0.3043, 0.6186, 0.04524, 0.1061, 0.09965, 0.0155, 0.01532, 0.02017, 0.02041, 0.8126, 0.8103, 0.7669, 0.7715, 0.8218, 0.7999, 0.6485, 0.59, 0.6375, 0.757, 0.8133, 0.0409, 0.4174, 0.6746, 0.3416, 0.1043, 0.2685, 0.08639, 0.3409, 0.00237, 0.0732, 0.0731, 0.01535, 0.5761, 0.828, 0.01325, 0.01689, 0.02015, 0.01719, 0.9041, 0.8185, 0.8963, 0.7933, 0.7994, 0.7596, 0.8184, 0.7984, 0.1668, 0.1663, 0.1745, 0.1751, 0.2299, 0.1404, 0.06871, 0.642, 0.002363, 0.5988, 0.2925, 0.7154, 0.907, 0.8677, 0.7808, 0.8878, 0.1628, 0.1696, 0.1746, 0.1704]): _vg.add([_i], _w, 'REPLACE')
_vg = ob_hand.vertex_groups.new(name='Bone.010')
for _i, _w in zip([10, 11, 22, 23, 24, 25, 42, 43, 44, 45, 86, 87, 88, 89, 108, 110, 116, 120, 134, 139, 188, 189, 190, 191, 192, 193, 194, 195, 260, 261, 262, 263, 264, 265, 266, 267, 268, 269, 270, 271, 334, 355, 356, 357, 358, 391, 392, 393, 394, 395, 396, 397, 398], [0.002413, 0.04524, 0.9967, 0.9968, 0.9966, 0.9967, 0.9666, 0.9666, 0.9634, 0.9634, 0.174, 0.1743, 0.1962, 0.1955, 0.0009389, 0.9974, 0.9973, 0.00915, 0.9972, 0.9973, 0.9929, 0.9929, 0.9678, 0.9923, 0.9655, 0.9923, 0.9633, 0.9655, 0.0335, 0.1688, 0.0335, 0.1841, 0.05838, 0.1989, 0.05739, 0.1835, 0.8302, 0.8302, 0.8176, 0.8177, 0.9981, 0.9933, 0.9929, 0.9925, 0.9929, 0.02716, 0.04865, 0.06155, 0.04823, 0.8345, 0.8252, 0.8165, 0.8253]): _vg.add([_i], _w, 'REPLACE')
_vg = ob_hand.vertex_groups.new(name='Bone.005')
for _i, _w in zip([8, 10, 11, 12, 13, 14, 15, 16, 17, 90, 91, 92, 93, 108, 120, 122, 125, 127, 128, 129, 131, 133, 136, 137, 140, 141, 143, 144, 146, 147, 149, 151, 264, 265, 266, 272, 273, 274, 275, 276, 278, 279, 280, 285, 287, 329, 331, 332, 333, 339, 344, 347, 348, 349, 393, 399, 400, 401, 402], [0.004615, 0.1976, 0.04524, 0.7058, 0.7093, 0.5415, 0.5608, 0.04276, 0.0489, 0.01435, 0.009897, 0.01293, 0.01599, 0.2257, 0.2751, 0.2105, 0.04935, 0.6078, 0.1469, 0.4258, 0.1536, 0.4218, 0.2112, 0.01563, 0.01027, 0.1673, 0.7513, 0.6076, 0.6548, 0.7476, 0.1704, 0.03046, 0.07697, 0.005036, 0.08133, 0.1396, 0.01113, 0.1306, 0.01167, 0.1164, 0.1209, 0.1195, 0.01748, 0.05413, 0.05248, 0.05552, 0.2784, 0.6045, 0.2773, 0.05552, 0.6061, 0.08965, 0.5376, 0.09955, 0.1091, 0.1369, 0.1265, 0.06035, 0.14]): _vg.add([_i], _w, 'REPLACE')
_vg = ob_hand.vertex_groups.new(name='Bone.011')
for _i, _w in zip([11, 12, 13, 14, 15, 46, 47, 48, 49, 90, 91, 92, 93, 108, 120, 128, 129, 131, 133, 143, 146, 147, 199, 202, 205, 207, 272, 273, 274, 275, 276, 277, 278, 279, 280, 281, 282, 283, 284, 285, 287, 348, 399, 400, 401, 402, 403, 404, 405, 406, 407], [0.04524, 0.1137, 0.1119, 0.1818, 0.1627, 0.04608, 0.04636, 0.05078, 0.05082, 0.7709, 0.7757, 0.7032, 0.707, 0.001657, 0.0315, 0.01686, 0.05171, 0.01235, 0.04979, 0.1303, 0.226, 0.1282, 0.04356, 0.04827, 0.05028, 0.04809, 0.7893, 0.7829, 0.8044, 0.7493, 0.7083, 0.6712, 0.716, 0.3164, 0.7477, 0.192, 0.1927, 0.1984, 0.1987, 0.04675, 0.0198, 0.08879, 0.8011, 0.7853, 0.6115, 0.7753, 0.1885, 0.1955, 0.1954, 0.1952, 0.09006]): _vg.add([_i], _w, 'REPLACE')
_vg = ob_hand.vertex_groups.new(name='Bone.012')
for _i, _w in zip([11, 46, 47, 48, 49, 70, 71, 72, 73, 90, 91, 92, 93, 196, 197, 198, 199, 200, 201, 202, 203, 204, 205, 206, 207, 272, 273, 274, 275, 276, 277, 278, 279, 280, 281, 282, 283, 284, 359, 360, 361, 362, 399, 400, 401, 402, 403, 404, 405, 406], [0.04524, 0.7564, 0.7563, 0.7442, 0.7444, 0.042, 0.04199, 0.03333, 0.03331, 0.1773, 0.1749, 0.2105, 0.2087, 0.185, 0.04249, 0.185, 0.7607, 0.03651, 0.1774, 0.7522, 0.03016, 0.1774, 0.7437, 0.0365, 0.7524, 0.02245, 0.1699, 0.0184, 0.1901, 0.05728, 0.2173, 0.05628, 0.01652, 0.1915, 0.7506, 0.7503, 0.7281, 0.7282, 0.1852, 0.1799, 0.1743, 0.1799, 0.02116, 0.03023, 0.0687, 0.03575, 0.7572, 0.7415, 0.7251, 0.7418]): _vg.add([_i], _w, 'REPLACE')
_vg = ob_hand.vertex_groups.new(name='Bone.013')
for _i, _w in zip([11, 26, 27, 28, 29, 46, 47, 48, 49, 70, 71, 72, 73, 152, 153, 154, 155, 196, 197, 198, 199, 200, 201, 202, 203, 204, 205, 206, 207, 208, 209, 210, 211, 281, 282, 283, 284, 342, 359, 360, 361, 362, 363, 364, 365, 366, 403, 404, 405, 406], [0.04524, 0.9932, 0.9933, 0.9944, 0.9946, 0.1928, 0.1928, 0.2, 0.1999, 0.9509, 0.9509, 0.9553, 0.9553, 0.9953, 0.996, 0.9953, 0.9946, 0.8025, 0.9507, 0.8025, 0.1901, 0.9537, 0.8095, 0.1952, 0.9569, 0.8095, 0.2001, 0.9537, 0.1951, 0.9857, 0.9857, 0.9879, 0.988, 0.04376, 0.04365, 0.05365, 0.05354, 0.9973, 0.8026, 0.8075, 0.8127, 0.8075, 0.9857, 0.9872, 0.9889, 0.9873, 0.03989, 0.04939, 0.05448, 0.04937]): _vg.add([_i], _w, 'REPLACE')
_vg = ob_hand.vertex_groups.new(name='Bone.006')
for _i, _w in zip([11, 14, 15, 16, 17, 111, 122, 127, 128, 131, 135, 136, 143, 144, 147, 276, 277, 278, 279, 285, 287, 329, 331, 332, 333, 339, 344, 401, 407, 408, 410], [0.04524, 0.1504, 0.1448, 0.09519, 0.09962, 0.01911, 0.4181, 0.07229, 0.5809, 0.5774, 0.01963, 0.4181, 0.01167, 0.07252, 0.01394, 0.0516, 0.006421, 0.04997, 0.2016, 0.04543, 0.03869, 0.1107, 0.00563, 0.1948, 0.005498, 0.1104, 0.1945, 0.09764, 0.06239, 0.05399, 0.06401]): _vg.add([_i], _w, 'REPLACE')
_vg = ob_hand.vertex_groups.new(name='Bone.014')
for _i, _w in zip([11, 14, 15, 16, 17, 50, 51, 52, 53, 94, 95, 96, 97, 128, 131, 215, 218, 221, 223, 276, 277, 278, 279, 285, 286, 287, 288, 289, 290, 291, 292, 293, 294, 295, 296, 297, 303, 305, 401, 407, 408, 409, 410, 411, 412, 413, 414, 417], [0.04524, 0.07595, 0.08107, 0.06649, 0.05727, 0.02363, 0.02379, 0.01433, 0.01432, 0.7987, 0.8026, 0.8045, 0.8075, 0.0955, 0.09439, 0.02467, 0.01851, 0.01114, 0.01841, 0.05239, 0.03118, 0.03922, 0.305, 0.804, 0.7923, 0.824, 0.812, 0.8216, 0.795, 0.8408, 0.3047, 0.8104, 0.1721, 0.1726, 0.1636, 0.1637, 0.03532, 0.005667, 0.1462, 0.7784, 0.8518, 0.7716, 0.8459, 0.1724, 0.1674, 0.1594, 0.1671, 0.1059]): _vg.add([_i], _w, 'REPLACE')
_vg = ob_hand.vertex_groups.new(name='Bone.015')
for _i, _w in zip([11, 50, 51, 52, 53, 74, 75, 76, 77, 94, 95, 96, 97, 212, 213, 214, 215, 216, 217, 218, 219, 220, 221, 222, 223, 285, 286, 287, 288, 289, 290, 293, 294, 295, 296, 297, 367, 368, 369, 370, 407, 409, 411, 412, 413, 414], [0.04524, 0.788, 0.788, 0.8069, 0.807, 0.01854, 0.01854, 0.008319, 0.008301, 0.1609, 0.1599, 0.1589, 0.1588, 0.1643, 0.01971, 0.1643, 0.786, 0.0127, 0.1518, 0.7987, 0.005176, 0.1518, 0.8132, 0.01269, 0.7988, 0.004871, 0.1629, 0.002345, 0.156, 0.000441, 0.1615, 0.1572, 0.784, 0.7839, 0.7983, 0.7986, 0.1655, 0.1572, 0.1475, 0.1572, 0.01475, 0.01386, 0.7824, 0.7929, 0.8033, 0.7931]): _vg.add([_i], _w, 'REPLACE')
_vg = ob_hand.vertex_groups.new(name='Bone.016')
for _i, _w in zip([11, 30, 31, 32, 33, 50, 51, 52, 53, 74, 75, 76, 77, 156, 157, 158, 159, 212, 213, 214, 215, 216, 217, 218, 219, 220, 221, 222, 223, 224, 225, 226, 227, 294, 295, 296, 297, 341, 367, 368, 369, 370, 371, 372, 373, 374, 411, 412, 413, 414], [0.04524, 0.9958, 0.9959, 0.9966, 0.9967, 0.1737, 0.1737, 0.1597, 0.1597, 0.9641, 0.9641, 0.9696, 0.9696, 0.997, 0.9975, 0.997, 0.9966, 0.8279, 0.9635, 0.8278, 0.1751, 0.9672, 0.8419, 0.1658, 0.9713, 0.8419, 0.155, 0.9673, 0.1658, 0.9911, 0.9912, 0.9929, 0.993, 0.02399, 0.02394, 0.01381, 0.01371, 0.998, 0.8264, 0.8358, 0.8466, 0.8358, 0.9911, 0.9923, 0.9936, 0.9923, 0.02526, 0.01814, 0.01071, 0.01815]): _vg.add([_i], _w, 'REPLACE')
_vg = ob_hand.vertex_groups.new(name='Bone.007')
for _i, _w in zip([4, 5, 6, 7, 11, 14, 15, 16, 17, 18, 19, 98, 99, 104, 105, 109, 111, 112, 113, 115, 118, 121, 122, 123, 127, 128, 131, 132, 135, 136, 144, 289, 291, 292, 298, 299, 300, 301, 303, 305, 315, 316, 317, 329, 332, 336, 339, 344, 345, 408, 409, 410, 415, 416, 417, 418, 424, 425, 426], [0.02063, 0.04594, 0.04733, 0.01894, 0.04524, 0.008622, 0.006189, 0.6621, 0.6465, 0.4646, 0.4779, 0.002516, 0.0002128, 0.06731, 0.06194, 0.7216, 0.1763, 0.07843, 0.01517, 0.01769, 0.04517, 0.04573, 0.1797, 0.7231, 0.02549, 0.1122, 0.1096, 0.08097, 0.1755, 0.1789, 0.02469, 0.07491, 0.07033, 0.3198, 0.1142, 5.957e-05, 0.1105, 0.3158, 0.09418, 0.09126, 0.1936, 0.07826, 0.1714, 0.481, 0.09303, 0.1108, 0.4816, 0.09199, 0.1111, 0.003162, 0.08062, 0.0003138, 0.102, 0.1061, 0.09411, 0.1161, 0.04329, 0.1955, 0.03925]): _vg.add([_i], _w, 'REPLACE')
_vg = ob_hand.vertex_groups.new(name='Bone.017')
for _i, _w in zip([11, 16, 17, 18, 19, 54, 55, 56, 57, 98, 99, 100, 101, 104, 105, 109, 123, 231, 234, 237, 239, 289, 291, 292, 298, 299, 300, 301, 302, 303, 304, 305, 306, 307, 308, 309, 310, 315, 316, 317, 409, 415, 416, 417, 418, 419, 420, 421, 422, 425], [0.04524, 0.06264, 0.07818, 0.146, 0.1449, 0.0443, 0.04473, 0.04943, 0.04938, 0.7603, 0.766, 0.7699, 0.7726, 0.006742, 0.002985, 0.09424, 0.09672, 0.04229, 0.04608, 0.04877, 0.04571, 0.03491, 0.004144, 0.3057, 0.7526, 0.7573, 0.771, 0.2765, 0.7769, 0.8043, 0.7572, 0.8205, 0.773, 0.1886, 0.1896, 0.1946, 0.1948, 0.06971, 0.05558, 0.06351, 0.09888, 0.7383, 0.8163, 0.7437, 0.8032, 0.1863, 0.1912, 0.1929, 0.1905, 0.1525]): _vg.add([_i], _w, 'REPLACE')
_vg = ob_hand.vertex_groups.new(name='Bone.018')
for _i, _w in zip([11, 54, 55, 56, 57, 78, 79, 80, 81, 98, 99, 100, 101, 228, 229, 230, 231, 232, 233, 234, 235, 236, 237, 238, 239, 298, 299, 300, 302, 303, 304, 305, 306, 307, 308, 309, 310, 375, 376, 377, 378, 415, 416, 417, 418, 419, 420, 421, 422], [0.04524, 0.7532, 0.753, 0.7509, 0.7511, 0.03118, 0.03115, 0.04702, 0.04702, 0.1811, 0.1789, 0.18, 0.1805, 0.177, 0.02639, 0.1769, 0.7553, 0.03805, 0.1883, 0.7539, 0.04891, 0.1883, 0.7523, 0.03808, 0.7542, 0.02922, 0.1811, 0.02466, 0.1765, 0.0142, 0.1831, 0.01499, 0.1791, 0.7504, 0.75, 0.7459, 0.7463, 0.173, 0.1814, 0.1892, 0.1814, 0.03576, 0.01318, 0.03093, 0.01908, 0.7527, 0.7506, 0.7466, 0.7511]): _vg.add([_i], _w, 'REPLACE')
_vg = ob_hand.vertex_groups.new(name='Bone.019')
for _i, _w in zip([11, 34, 35, 36, 37, 54, 55, 56, 57, 78, 79, 80, 81, 160, 161, 162, 163, 228, 229, 230, 231, 232, 233, 234, 235, 236, 237, 238, 239, 240, 241, 242, 243, 307, 308, 309, 310, 340, 375, 376, 377, 378, 379, 380, 381, 382, 419, 420, 421, 422], [0.04524, 0.9929, 0.9931, 0.9908, 0.991, 0.1969, 0.197, 0.1969, 0.1967, 0.9567, 0.9567, 0.9481, 0.9482, 0.9932, 0.9921, 0.9933, 0.9945, 0.8113, 0.9593, 0.8113, 0.1957, 0.953, 0.7987, 0.1957, 0.9471, 0.7987, 0.1955, 0.953, 0.1955, 0.9875, 0.9876, 0.9834, 0.9835, 0.04951, 0.04945, 0.04929, 0.04918, 0.9952, 0.8157, 0.8064, 0.7977, 0.8064, 0.9889, 0.9859, 0.9831, 0.9859, 0.0486, 0.04822, 0.04822, 0.04825]): _vg.add([_i], _w, 'REPLACE')
_vg = ob_hand.vertex_groups.new(name='Bone.008')
for _i, _w in zip([4, 5, 6, 7, 11, 16, 17, 18, 19, 20, 21, 102, 103, 104, 109, 111, 112, 113, 114, 115, 117, 118, 121, 122, 123, 132, 135, 136, 185, 186, 301, 311, 312, 313, 314, 315, 317, 318, 329, 336, 339, 345, 346, 352, 423, 424, 425, 426], [0.007053, 0.6469, 0.6454, 0.005873, 0.04524, 0.04626, 0.04951, 0.09752, 0.09709, 0.8173, 0.8036, 0.0379, 0.03711, 0.0008687, 0.09298, 0.7017, 0.6929, 0.8929, 0.8498, 0.8811, 0.3475, 0.1219, 0.1125, 0.06555, 0.09301, 0.6934, 0.7013, 0.0657, 0.04358, 0.05141, 0.01348, 0.1792, 0.03421, 0.1778, 0.03462, 0.06335, 0.06345, 0.03793, 0.2142, 0.8191, 0.2145, 0.817, 0.8704, 0.03648, 0.1781, 0.163, 0.008049, 0.1672]): _vg.add([_i], _w, 'REPLACE')
_vg = ob_hand.vertex_groups.new(name='Bone.020')
for _i, _w in zip([11, 18, 19, 20, 21, 58, 59, 60, 61, 102, 103, 104, 105, 109, 112, 114, 123, 132, 247, 250, 253, 255, 298, 300, 301, 311, 312, 313, 314, 315, 316, 317, 318, 319, 320, 321, 322, 336, 345, 415, 423, 424, 425, 426, 427, 428, 429, 430], [0.04524, 0.2403, 0.2271, 0.136, 0.1443, 0.04848, 0.04827, 0.05499, 0.05551, 0.7427, 0.7423, 0.6338, 0.6474, 0.04306, 0.1888, 0.1129, 0.03602, 0.186, 0.04383, 0.0519, 0.05502, 0.05217, 0.05757, 0.04393, 0.2967, 0.7534, 0.7549, 0.754, 0.7059, 0.5741, 0.5977, 0.6117, 0.7099, 0.1941, 0.1937, 0.1979, 0.2005, 0.03165, 0.03092, 0.08375, 0.7668, 0.7112, 0.5062, 0.7111, 0.1894, 0.1972, 0.1942, 0.1982]): _vg.add([_i], _w, 'REPLACE')
_vg = ob_hand.vertex_groups.new(name='Bone.021')
for _i, _w in zip([11, 18, 19, 58, 59, 60, 61, 82, 83, 84, 85, 102, 103, 104, 105, 244, 245, 246, 247, 248, 249, 250, 251, 252, 253, 254, 255, 301, 311, 312, 313, 314, 315, 316, 317, 318, 319, 320, 321, 322, 383, 384, 385, 386, 423, 424, 425, 426, 427, 428, 429, 430], [0.04524, 0.01119, 0.01634, 0.7495, 0.7495, 0.7263, 0.7262, 0.04178, 0.04175, 0.05215, 0.05214, 0.1908, 0.1903, 0.2239, 0.219, 0.1814, 0.0376, 0.1814, 0.7564, 0.04684, 0.1914, 0.7398, 0.0527, 0.1913, 0.7233, 0.04684, 0.7398, 0.05474, 0.03858, 0.1851, 0.03731, 0.2046, 0.0849, 0.2294, 0.07651, 0.2027, 0.7396, 0.7396, 0.7063, 0.7059, 0.1775, 0.1852, 0.1918, 0.1852, 0.02957, 0.05774, 0.09721, 0.05669, 0.7483, 0.7259, 0.7011, 0.7259]): _vg.add([_i], _w, 'REPLACE')
_vg = ob_hand.vertex_groups.new(name='Bone.022')
for _i, _w in zip([11, 38, 39, 40, 41, 58, 59, 60, 61, 82, 83, 84, 85, 164, 165, 166, 167, 244, 245, 246, 247, 248, 249, 250, 251, 252, 253, 254, 255, 256, 257, 258, 259, 319, 320, 321, 322, 338, 383, 384, 385, 386, 387, 388, 389, 390, 427, 428, 429, 430], [0.04524, 0.9849, 0.9852, 0.9833, 0.9835, 0.1971, 0.1971, 0.2087, 0.2086, 0.9507, 0.9508, 0.9433, 0.9433, 0.9857, 0.9848, 0.9857, 0.9866, 0.8055, 0.9531, 0.8055, 0.1932, 0.9477, 0.7918, 0.202, 0.9426, 0.7918, 0.2098, 0.9477, 0.2019, 0.979, 0.9791, 0.9759, 0.976, 0.0512, 0.05117, 0.0583, 0.05802, 0.9879, 0.8104, 0.8001, 0.7908, 0.8001, 0.9801, 0.9779, 0.9758, 0.9779, 0.04859, 0.05418, 0.05921, 0.05398]): _vg.add([_i], _w, 'REPLACE')
_m = ob_hand.modifiers.new('Subdivision', 'SUBSURF')
_m = ob_hand.modifiers.new('Armature', 'ARMATURE')
_m.object = ob_armature
ob_sleve.parent = ob_armature
ob_sleve.location = (0.0, 0.0, 0.0)
_vg = ob_sleve.vertex_groups.new(name='Bone')
for _i, _w in zip([0, 1, 2, 3, 4, 5, 6, 7, 8, 9, 10, 11, 12, 13, 14, 15, 16, 17, 18, 19, 20, 21, 22, 23, 24, 25, 26, 27, 28, 29, 30, 31, 32, 33, 34, 35, 36, 37, 38, 39, 40, 41, 42, 43, 44, 45, 46, 47, 48, 49, 50, 51, 52, 53, 54, 55, 56], [1.0, 1.0, 1.0, 1.0, 0.2697, 0.2757, 0.2783, 0.269, 0.9997, 0.9997, 0.9997, 0.9997, 0.9859, 0.9858, 0.9858, 0.986, 0.2817, 0.2619, 0.2723, 0.259, 1.0, 1.0, 1.0, 1.0, 1.0, 0.9997, 1.0, 0.9997, 1.0, 0.9997, 1.0, 0.9997, 0.9981, 0.9863, 0.9981, 0.9858, 0.9981, 0.9864, 0.9981, 0.9861, 0.8916, 0.8908, 0.8908, 0.8919, 0.9982, 1.0, 1.0, 1.0, 0.9981, 0.9982, 0.9981, 1.0, 1.0, 0.8948, 0.8909, 0.8952, 0.893]): _vg.add([_i], _w, 'REPLACE')
_vg = ob_sleve.vertex_groups.new(name='Bone.001')
for _i, _w in zip([4, 5, 6, 7, 16, 17, 18, 19, 40, 41, 42, 43, 53, 54, 55, 56], [0.7303, 0.7243, 0.7217, 0.731, 0.7183, 0.7381, 0.7277, 0.741, 0.1084, 0.1092, 0.1092, 0.1081, 0.1052, 0.1091, 0.1048, 0.107]): _vg.add([_i], _w, 'REPLACE')
_vg = ob_sleve.vertex_groups.new(name='Bone.002')
_vg = ob_sleve.vertex_groups.new(name='Bone.009')
_vg = ob_sleve.vertex_groups.new(name='Bone.010')
_vg = ob_sleve.vertex_groups.new(name='Bone.005')
_vg = ob_sleve.vertex_groups.new(name='Bone.011')
_vg = ob_sleve.vertex_groups.new(name='Bone.012')
_vg = ob_sleve.vertex_groups.new(name='Bone.013')
_vg = ob_sleve.vertex_groups.new(name='Bone.006')
_vg = ob_sleve.vertex_groups.new(name='Bone.014')
_vg = ob_sleve.vertex_groups.new(name='Bone.015')
_vg = ob_sleve.vertex_groups.new(name='Bone.016')
_vg = ob_sleve.vertex_groups.new(name='Bone.007')
_vg = ob_sleve.vertex_groups.new(name='Bone.017')
_vg = ob_sleve.vertex_groups.new(name='Bone.018')
_vg = ob_sleve.vertex_groups.new(name='Bone.019')
_vg = ob_sleve.vertex_groups.new(name='Bone.008')
_vg = ob_sleve.vertex_groups.new(name='Bone.020')
_vg = ob_sleve.vertex_groups.new(name='Bone.021')
_vg = ob_sleve.vertex_groups.new(name='Bone.022')
_m = ob_sleve.modifiers.new('Subdivision', 'SUBSURF')
_m = ob_sleve.modifiers.new('Solidify', 'SOLIDIFY')
_m.thickness = 0.15
_m.offset = 0.0
_m = ob_sleve.modifiers.new('Armature', 'ARMATURE')
_m.object = ob_armature
_m = ob_sleve.modifiers.new('Auto Smooth', 'NODES')
_m.node_group = ng_auto_smooth
_gi = [s.identifier for s in ng_auto_smooth.interface.items_tree if s.item_type == 'SOCKET' and s.in_out == 'INPUT']
_m[_gi[1]] = 0.5236  # Angle
ob_armature.location = (0.0, 0.0, 0.0)
ob_light_001.location = (5.141, 3.692, 0.8679)
ob_light_001.rotation_euler = (2.266, 0.3134, 2.5)
ob_light_001.lock_rotations_4d = False
ob_light_001.empty_display_type = 'ARROWS'
ob_light_001.color = (0.0, 0.0, 0.0, 0.0)
ob_light_001.lineart.crease_threshold = 0.0
ob_light_002.location = (0.7002, -4.855, 3.447)
ob_light_002.rotation_euler = (-1.204, -0.407, 3.61)
ob_light_002.lock_rotations_4d = False
ob_light_002.empty_display_type = 'ARROWS'
ob_light_002.color = (0.0, 0.0, 0.0, 0.0)
ob_light_002.lineart.crease_threshold = 0.0
ob_plane.location = (0.0, 0.0, 0.0)
ob_plane.rotation_euler = (0.0, -0.0, 3.142)
ob_plane.scale = (28.1, 28.1, 28.1)

# ---- collection membership
col_collection.objects.link(ob_light)
col_collection.objects.link(ob_camera)
col_collection.objects.link(ob_hand)
col_collection.objects.link(ob_sleve)
col_collection.objects.link(ob_armature)
col_collection.objects.link(ob_light_001)
col_collection.objects.link(ob_light_002)
col_collection.objects.link(ob_plane)

# ---- scene / render settings (as saved in the file)
scene.camera = ob_camera
scene.frame_start = 0; scene.frame_end = 60; scene.frame_set(16)
scene.render.engine = 'BLENDER_EEVEE_NEXT'
scene.render.image_settings.file_format = 'FFMPEG'
scene.render.image_settings.color_mode = 'RGB'
scene.render.resolution_x = 1600
scene.render.resolution_y = 1200
scene.cycles.sampling_pattern = 'TABULATED_SOBOL'
scene.cycles.use_light_tree = False
scene.view_settings.view_transform = 'Filmic'
bpy.context.view_layer.update()
